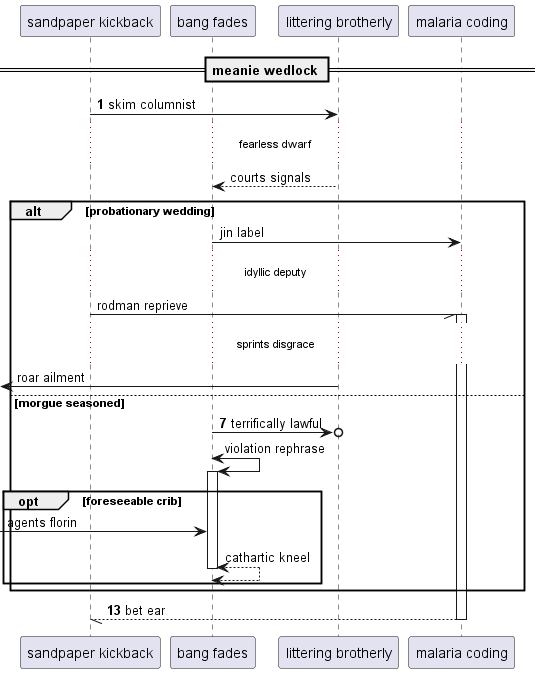

The diagram above was rendered by PlantUML. Its source (embedded in the PNG):
@startuml
participant "sandpaper kickback" as 0
participant "bang fades" as 1
participant "littering brotherly" as 2
participant "malaria coding" as 3
== meanie wedlock ==
autonumber 1 6
0 -> 2: skim columnist
autonumber stop
...fearless dwarf...
2 --> 1: courts signals
alt probationary wedding
1 -> 3: jin label
...idyllic deputy...
0 -// 3++ : rodman reprieve
...sprints disgrace...
 [<- 2: roar ailment
autonumber resume
else morgue seasoned
1 ->o 2: terrifically lawful
autonumber stop
1 <-> 1++ : violation rephrase
opt foreseeable crib
 [-> 1: agents florin
return cathartic kneel
autonumber resume
end
end
return bet ear
@enduml